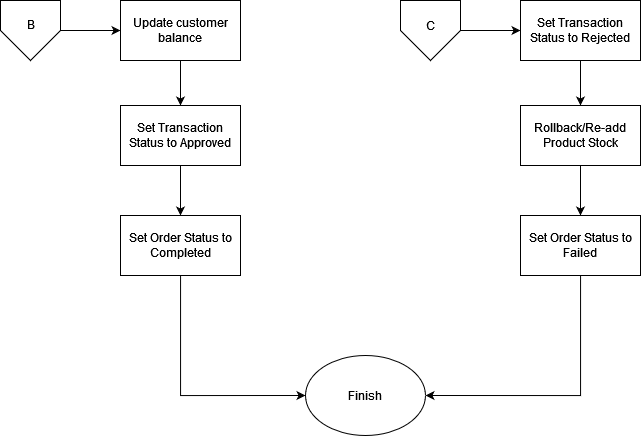

The diagram above was exported from draw.io. Its source (the exported page's mxGraphModel, read from the mxfile embedded in the PNG):
<mxGraphModel dx="1035" dy="553" grid="1" gridSize="10" guides="1" tooltips="1" connect="1" arrows="1" fold="1" page="1" pageScale="1" pageWidth="850" pageHeight="1100" math="0" shadow="0">
  <root>
    <mxCell id="0" />
    <mxCell id="1" parent="0" />
    <mxCell id="y4feXtWBTgimZ0Ua_jFY-2" style="edgeStyle=orthogonalEdgeStyle;rounded=0;orthogonalLoop=1;jettySize=auto;html=1;" edge="1" parent="1" source="6tVd5bsrtarRVGy0P0W8-1" target="6tVd5bsrtarRVGy0P0W8-3">
      <mxGeometry relative="1" as="geometry" />
    </mxCell>
    <mxCell id="6tVd5bsrtarRVGy0P0W8-1" value="" style="verticalLabelPosition=bottom;verticalAlign=top;html=1;shape=offPageConnector;rounded=0;size=0.5;" vertex="1" parent="1">
      <mxGeometry x="60" y="45" width="60" height="60" as="geometry" />
    </mxCell>
    <mxCell id="6tVd5bsrtarRVGy0P0W8-2" value="B" style="text;html=1;align=center;verticalAlign=middle;resizable=0;points=[];autosize=1;strokeColor=none;fillColor=none;" vertex="1" parent="1">
      <mxGeometry x="75" y="54" width="30" height="30" as="geometry" />
    </mxCell>
    <mxCell id="y4feXtWBTgimZ0Ua_jFY-3" style="edgeStyle=orthogonalEdgeStyle;rounded=0;orthogonalLoop=1;jettySize=auto;html=1;entryX=0.5;entryY=0;entryDx=0;entryDy=0;" edge="1" parent="1" source="6tVd5bsrtarRVGy0P0W8-3" target="dOyFDt9BBugDiYIg5t76-1">
      <mxGeometry relative="1" as="geometry" />
    </mxCell>
    <mxCell id="6tVd5bsrtarRVGy0P0W8-3" value="Update customer balance" style="rounded=0;whiteSpace=wrap;html=1;" vertex="1" parent="1">
      <mxGeometry x="180" y="45" width="120" height="60" as="geometry" />
    </mxCell>
    <mxCell id="y4feXtWBTgimZ0Ua_jFY-4" style="edgeStyle=orthogonalEdgeStyle;rounded=0;orthogonalLoop=1;jettySize=auto;html=1;" edge="1" parent="1" source="dOyFDt9BBugDiYIg5t76-1" target="dOyFDt9BBugDiYIg5t76-2">
      <mxGeometry relative="1" as="geometry" />
    </mxCell>
    <mxCell id="dOyFDt9BBugDiYIg5t76-1" value="Set Transaction Status to Approved" style="rounded=0;whiteSpace=wrap;html=1;" vertex="1" parent="1">
      <mxGeometry x="180" y="150" width="120" height="60" as="geometry" />
    </mxCell>
    <mxCell id="qljQrMCczhnPdwoA4WVI-2" style="edgeStyle=orthogonalEdgeStyle;rounded=0;orthogonalLoop=1;jettySize=auto;html=1;entryX=0;entryY=0.5;entryDx=0;entryDy=0;" edge="1" parent="1" source="dOyFDt9BBugDiYIg5t76-2" target="qljQrMCczhnPdwoA4WVI-1">
      <mxGeometry relative="1" as="geometry">
        <Array as="points">
          <mxPoint x="240" y="440" />
        </Array>
      </mxGeometry>
    </mxCell>
    <mxCell id="dOyFDt9BBugDiYIg5t76-2" value="Set Order Status to Completed" style="rounded=0;whiteSpace=wrap;html=1;" vertex="1" parent="1">
      <mxGeometry x="180" y="260" width="120" height="60" as="geometry" />
    </mxCell>
    <mxCell id="y4feXtWBTgimZ0Ua_jFY-5" style="edgeStyle=orthogonalEdgeStyle;rounded=0;orthogonalLoop=1;jettySize=auto;html=1;" edge="1" parent="1" source="dOyFDt9BBugDiYIg5t76-3" target="dOyFDt9BBugDiYIg5t76-5">
      <mxGeometry relative="1" as="geometry" />
    </mxCell>
    <mxCell id="dOyFDt9BBugDiYIg5t76-3" value="" style="verticalLabelPosition=bottom;verticalAlign=top;html=1;shape=offPageConnector;rounded=0;size=0.5;" vertex="1" parent="1">
      <mxGeometry x="460" y="45" width="60" height="60" as="geometry" />
    </mxCell>
    <mxCell id="dOyFDt9BBugDiYIg5t76-4" value="C" style="text;html=1;align=center;verticalAlign=middle;resizable=0;points=[];autosize=1;strokeColor=none;fillColor=none;" vertex="1" parent="1">
      <mxGeometry x="475" y="55" width="30" height="30" as="geometry" />
    </mxCell>
    <mxCell id="y4feXtWBTgimZ0Ua_jFY-6" style="edgeStyle=orthogonalEdgeStyle;rounded=0;orthogonalLoop=1;jettySize=auto;html=1;entryX=0.5;entryY=0;entryDx=0;entryDy=0;" edge="1" parent="1" source="dOyFDt9BBugDiYIg5t76-5" target="dOyFDt9BBugDiYIg5t76-6">
      <mxGeometry relative="1" as="geometry" />
    </mxCell>
    <mxCell id="dOyFDt9BBugDiYIg5t76-5" value="Set Transaction Status to Rejected" style="rounded=0;whiteSpace=wrap;html=1;" vertex="1" parent="1">
      <mxGeometry x="580" y="45" width="120" height="60" as="geometry" />
    </mxCell>
    <mxCell id="y4feXtWBTgimZ0Ua_jFY-7" style="edgeStyle=orthogonalEdgeStyle;rounded=0;orthogonalLoop=1;jettySize=auto;html=1;" edge="1" parent="1" source="dOyFDt9BBugDiYIg5t76-6" target="dOyFDt9BBugDiYIg5t76-7">
      <mxGeometry relative="1" as="geometry" />
    </mxCell>
    <mxCell id="dOyFDt9BBugDiYIg5t76-6" value="Rollback/Re-add Product Stock" style="rounded=0;whiteSpace=wrap;html=1;" vertex="1" parent="1">
      <mxGeometry x="580" y="150" width="120" height="60" as="geometry" />
    </mxCell>
    <mxCell id="qljQrMCczhnPdwoA4WVI-3" style="edgeStyle=orthogonalEdgeStyle;rounded=0;orthogonalLoop=1;jettySize=auto;html=1;entryX=1;entryY=0.5;entryDx=0;entryDy=0;" edge="1" parent="1" source="dOyFDt9BBugDiYIg5t76-7" target="qljQrMCczhnPdwoA4WVI-1">
      <mxGeometry relative="1" as="geometry">
        <Array as="points">
          <mxPoint x="640" y="440" />
        </Array>
      </mxGeometry>
    </mxCell>
    <mxCell id="dOyFDt9BBugDiYIg5t76-7" value="Set Order Status to Failed" style="rounded=0;whiteSpace=wrap;html=1;" vertex="1" parent="1">
      <mxGeometry x="580" y="260" width="120" height="60" as="geometry" />
    </mxCell>
    <mxCell id="qljQrMCczhnPdwoA4WVI-1" value="Finish" style="ellipse;whiteSpace=wrap;html=1;" vertex="1" parent="1">
      <mxGeometry x="365" y="400" width="120" height="80" as="geometry" />
    </mxCell>
  </root>
</mxGraphModel>